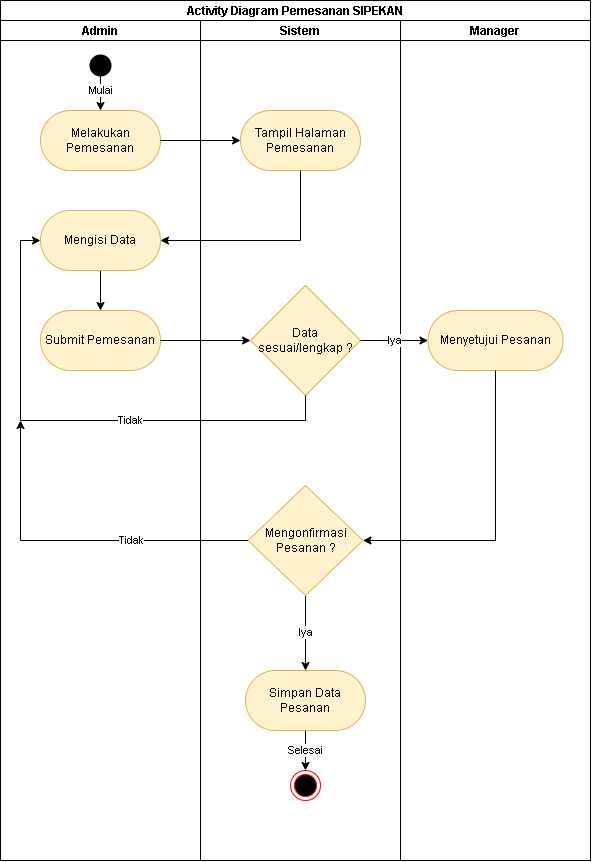

The diagram above was exported from draw.io. Its source (the exported page's mxGraphModel, read from the mxfile embedded in the PNG):
<mxGraphModel dx="1793" dy="1077" grid="1" gridSize="10" guides="1" tooltips="1" connect="1" arrows="1" fold="1" page="1" pageScale="1" pageWidth="850" pageHeight="1100" math="0" shadow="0">
  <root>
    <mxCell id="0" />
    <mxCell id="1" parent="0" />
    <mxCell id="ImAdPqWZHsr5c6cAHvZP-2" value="Activity Diagram Pemesanan SIPEKAN" style="swimlane;childLayout=stackLayout;resizeParent=1;resizeParentMax=0;startSize=20;" vertex="1" parent="1">
      <mxGeometry x="20" y="10" width="590" height="860" as="geometry" />
    </mxCell>
    <mxCell id="ImAdPqWZHsr5c6cAHvZP-3" value="Admin" style="swimlane;startSize=20;" vertex="1" parent="ImAdPqWZHsr5c6cAHvZP-2">
      <mxGeometry y="20" width="200" height="840" as="geometry" />
    </mxCell>
    <mxCell id="ImAdPqWZHsr5c6cAHvZP-17" value="" style="ellipse;html=1;shape=endState;fillColor=#000000;strokeColor=none;gradientColor=none;" vertex="1" parent="ImAdPqWZHsr5c6cAHvZP-3">
      <mxGeometry x="85" y="30" width="30" height="30" as="geometry" />
    </mxCell>
    <mxCell id="ImAdPqWZHsr5c6cAHvZP-18" value="Melakukan Pemesanan" style="rounded=1;whiteSpace=wrap;html=1;arcSize=50;fillColor=#fff2cc;strokeColor=#d6b656;" vertex="1" parent="ImAdPqWZHsr5c6cAHvZP-3">
      <mxGeometry x="40" y="90" width="120" height="60" as="geometry" />
    </mxCell>
    <mxCell id="ImAdPqWZHsr5c6cAHvZP-25" value="" style="edgeStyle=orthogonalEdgeStyle;rounded=0;orthogonalLoop=1;jettySize=auto;html=1;" edge="1" parent="ImAdPqWZHsr5c6cAHvZP-3" source="ImAdPqWZHsr5c6cAHvZP-22" target="ImAdPqWZHsr5c6cAHvZP-24">
      <mxGeometry relative="1" as="geometry" />
    </mxCell>
    <mxCell id="ImAdPqWZHsr5c6cAHvZP-22" value="Mengisi Data" style="whiteSpace=wrap;html=1;fillColor=#fff2cc;strokeColor=#d6b656;rounded=1;arcSize=50;" vertex="1" parent="ImAdPqWZHsr5c6cAHvZP-3">
      <mxGeometry x="40" y="190" width="120" height="60" as="geometry" />
    </mxCell>
    <mxCell id="ImAdPqWZHsr5c6cAHvZP-24" value="Submit Pemesanan" style="whiteSpace=wrap;html=1;fillColor=#fff2cc;strokeColor=#d6b656;rounded=1;arcSize=50;" vertex="1" parent="ImAdPqWZHsr5c6cAHvZP-3">
      <mxGeometry x="40" y="290" width="120" height="60" as="geometry" />
    </mxCell>
    <mxCell id="ImAdPqWZHsr5c6cAHvZP-48" value="Mulai" style="endArrow=classic;html=1;rounded=0;exitX=0.5;exitY=0.667;exitDx=0;exitDy=0;exitPerimeter=0;entryX=0.5;entryY=0;entryDx=0;entryDy=0;" edge="1" parent="ImAdPqWZHsr5c6cAHvZP-3" source="ImAdPqWZHsr5c6cAHvZP-17" target="ImAdPqWZHsr5c6cAHvZP-18">
      <mxGeometry width="50" height="50" relative="1" as="geometry">
        <mxPoint x="230" y="170" as="sourcePoint" />
        <mxPoint x="280" y="120" as="targetPoint" />
      </mxGeometry>
    </mxCell>
    <mxCell id="ImAdPqWZHsr5c6cAHvZP-4" value="Sistem" style="swimlane;startSize=20;" vertex="1" parent="ImAdPqWZHsr5c6cAHvZP-2">
      <mxGeometry x="200" y="20" width="200" height="840" as="geometry" />
    </mxCell>
    <mxCell id="ImAdPqWZHsr5c6cAHvZP-20" value="Tampil Halaman Pemesanan" style="whiteSpace=wrap;html=1;fillColor=#fff2cc;strokeColor=#d6b656;rounded=1;arcSize=50;" vertex="1" parent="ImAdPqWZHsr5c6cAHvZP-4">
      <mxGeometry x="40" y="90" width="120" height="60" as="geometry" />
    </mxCell>
    <mxCell id="ImAdPqWZHsr5c6cAHvZP-33" value="Data sesuai/lengkap ?" style="rhombus;whiteSpace=wrap;html=1;fillColor=#fff2cc;strokeColor=#d6b656;rounded=1;arcSize=0;" vertex="1" parent="ImAdPqWZHsr5c6cAHvZP-4">
      <mxGeometry x="50" y="265" width="110" height="110" as="geometry" />
    </mxCell>
    <mxCell id="ImAdPqWZHsr5c6cAHvZP-44" value="Iya" style="edgeStyle=orthogonalEdgeStyle;rounded=0;orthogonalLoop=1;jettySize=auto;html=1;" edge="1" parent="ImAdPqWZHsr5c6cAHvZP-4" source="ImAdPqWZHsr5c6cAHvZP-40" target="ImAdPqWZHsr5c6cAHvZP-43">
      <mxGeometry relative="1" as="geometry" />
    </mxCell>
    <mxCell id="ImAdPqWZHsr5c6cAHvZP-40" value="Mengonfirmasi Pesanan ?" style="rhombus;whiteSpace=wrap;html=1;fillColor=#fff2cc;strokeColor=#d6b656;rounded=1;arcSize=0;" vertex="1" parent="ImAdPqWZHsr5c6cAHvZP-4">
      <mxGeometry x="47.5" y="465" width="115" height="110" as="geometry" />
    </mxCell>
    <mxCell id="ImAdPqWZHsr5c6cAHvZP-46" value="Selesai" style="edgeStyle=orthogonalEdgeStyle;rounded=0;orthogonalLoop=1;jettySize=auto;html=1;" edge="1" parent="ImAdPqWZHsr5c6cAHvZP-4" source="ImAdPqWZHsr5c6cAHvZP-43" target="ImAdPqWZHsr5c6cAHvZP-45">
      <mxGeometry relative="1" as="geometry" />
    </mxCell>
    <mxCell id="ImAdPqWZHsr5c6cAHvZP-43" value="Simpan Data Pesanan" style="whiteSpace=wrap;html=1;fillColor=#fff2cc;strokeColor=#d6b656;rounded=1;arcSize=50;" vertex="1" parent="ImAdPqWZHsr5c6cAHvZP-4">
      <mxGeometry x="45" y="650" width="120" height="60" as="geometry" />
    </mxCell>
    <mxCell id="ImAdPqWZHsr5c6cAHvZP-45" value="" style="ellipse;html=1;shape=endState;fillColor=#000000;strokeColor=#ff0000;" vertex="1" parent="ImAdPqWZHsr5c6cAHvZP-4">
      <mxGeometry x="90" y="750" width="30" height="30" as="geometry" />
    </mxCell>
    <mxCell id="ImAdPqWZHsr5c6cAHvZP-5" value="Manager" style="swimlane;startSize=20;" vertex="1" parent="ImAdPqWZHsr5c6cAHvZP-2">
      <mxGeometry x="400" y="20" width="190" height="840" as="geometry" />
    </mxCell>
    <mxCell id="ImAdPqWZHsr5c6cAHvZP-36" value="Menyetujui Pesanan" style="whiteSpace=wrap;html=1;fillColor=#fff2cc;strokeColor=#d6b656;rounded=1;arcSize=50;" vertex="1" parent="ImAdPqWZHsr5c6cAHvZP-5">
      <mxGeometry x="27.5" y="290" width="135" height="60" as="geometry" />
    </mxCell>
    <mxCell id="ImAdPqWZHsr5c6cAHvZP-21" value="" style="edgeStyle=orthogonalEdgeStyle;rounded=0;orthogonalLoop=1;jettySize=auto;html=1;" edge="1" parent="ImAdPqWZHsr5c6cAHvZP-2" source="ImAdPqWZHsr5c6cAHvZP-18" target="ImAdPqWZHsr5c6cAHvZP-20">
      <mxGeometry relative="1" as="geometry" />
    </mxCell>
    <mxCell id="ImAdPqWZHsr5c6cAHvZP-23" value="" style="edgeStyle=orthogonalEdgeStyle;rounded=0;orthogonalLoop=1;jettySize=auto;html=1;" edge="1" parent="ImAdPqWZHsr5c6cAHvZP-2" source="ImAdPqWZHsr5c6cAHvZP-20" target="ImAdPqWZHsr5c6cAHvZP-22">
      <mxGeometry relative="1" as="geometry">
        <Array as="points">
          <mxPoint x="300" y="240" />
        </Array>
      </mxGeometry>
    </mxCell>
    <mxCell id="ImAdPqWZHsr5c6cAHvZP-34" value="" style="edgeStyle=orthogonalEdgeStyle;rounded=0;orthogonalLoop=1;jettySize=auto;html=1;" edge="1" parent="ImAdPqWZHsr5c6cAHvZP-2" source="ImAdPqWZHsr5c6cAHvZP-24" target="ImAdPqWZHsr5c6cAHvZP-33">
      <mxGeometry relative="1" as="geometry" />
    </mxCell>
    <mxCell id="ImAdPqWZHsr5c6cAHvZP-35" value="Tidak" style="edgeStyle=orthogonalEdgeStyle;rounded=0;orthogonalLoop=1;jettySize=auto;html=1;entryX=0;entryY=0.5;entryDx=0;entryDy=0;" edge="1" parent="ImAdPqWZHsr5c6cAHvZP-2" source="ImAdPqWZHsr5c6cAHvZP-33" target="ImAdPqWZHsr5c6cAHvZP-22">
      <mxGeometry x="-0.2157" relative="1" as="geometry">
        <Array as="points">
          <mxPoint x="305" y="420" />
          <mxPoint x="20" y="420" />
          <mxPoint x="20" y="240" />
        </Array>
        <mxPoint as="offset" />
      </mxGeometry>
    </mxCell>
    <mxCell id="ImAdPqWZHsr5c6cAHvZP-37" value="Iya" style="edgeStyle=orthogonalEdgeStyle;rounded=0;orthogonalLoop=1;jettySize=auto;html=1;" edge="1" parent="ImAdPqWZHsr5c6cAHvZP-2" source="ImAdPqWZHsr5c6cAHvZP-33" target="ImAdPqWZHsr5c6cAHvZP-36">
      <mxGeometry relative="1" as="geometry" />
    </mxCell>
    <mxCell id="ImAdPqWZHsr5c6cAHvZP-41" value="" style="edgeStyle=orthogonalEdgeStyle;rounded=0;orthogonalLoop=1;jettySize=auto;html=1;" edge="1" parent="ImAdPqWZHsr5c6cAHvZP-2" source="ImAdPqWZHsr5c6cAHvZP-36" target="ImAdPqWZHsr5c6cAHvZP-40">
      <mxGeometry relative="1" as="geometry">
        <Array as="points">
          <mxPoint x="495" y="540" />
        </Array>
      </mxGeometry>
    </mxCell>
    <mxCell id="ImAdPqWZHsr5c6cAHvZP-42" value="Tidak" style="edgeStyle=orthogonalEdgeStyle;rounded=0;orthogonalLoop=1;jettySize=auto;html=1;" edge="1" parent="1" source="ImAdPqWZHsr5c6cAHvZP-40">
      <mxGeometry x="-0.3237" relative="1" as="geometry">
        <mxPoint x="40" y="430" as="targetPoint" />
        <mxPoint x="1" as="offset" />
      </mxGeometry>
    </mxCell>
  </root>
</mxGraphModel>